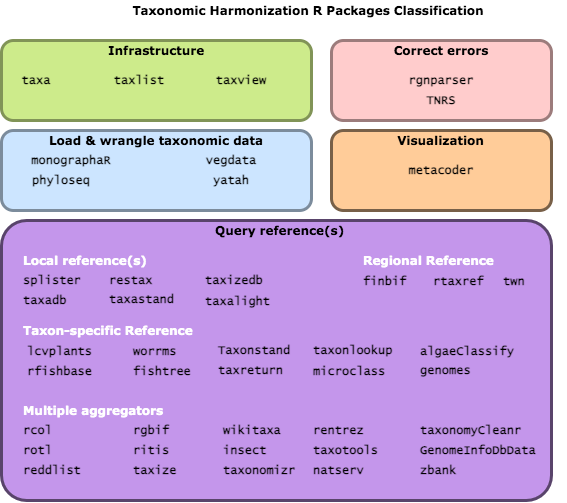

The diagram above was exported from draw.io. Its source (the exported page's mxGraphModel, read from the mxfile embedded in the PNG):
<mxGraphModel dx="763" dy="676" grid="1" gridSize="10" guides="1" tooltips="1" connect="1" arrows="1" fold="1" page="1" pageScale="1" pageWidth="583" pageHeight="827" math="0" shadow="0">
  <root>
    <mxCell id="0" />
    <mxCell id="1" parent="0" />
    <mxCell id="2" value="" style="group" vertex="1" connectable="0" parent="1">
      <mxGeometry x="340" y="40" width="234.02999999999997" height="80" as="geometry" />
    </mxCell>
    <mxCell id="3" value="" style="rounded=1;whiteSpace=wrap;html=1;fontFamily=Lucida Console;fillColor=#ffcccc;strokeColor=#9C7C7C;strokeWidth=3;sketch=0;glass=0;" vertex="1" parent="2">
      <mxGeometry x="-2.6645352591003757e-14" width="220" height="80" as="geometry" />
    </mxCell>
    <mxCell id="4" value="Correct errors" style="text;html=1;strokeColor=none;fillColor=none;align=center;verticalAlign=middle;whiteSpace=wrap;rounded=0;fontFamily=Verdana;fontStyle=1" vertex="1" parent="2">
      <mxGeometry x="57.02" width="105.97" height="20" as="geometry" />
    </mxCell>
    <mxCell id="5" value="rgnparser" style="text;html=1;strokeColor=none;fillColor=none;align=center;verticalAlign=middle;whiteSpace=wrap;rounded=0;fontFamily=Lucida Console;fontStyle=1" vertex="1" parent="2">
      <mxGeometry x="50" y="30" width="120" height="20" as="geometry" />
    </mxCell>
    <mxCell id="6" value="TNRS" style="text;html=1;strokeColor=none;fillColor=none;align=center;verticalAlign=middle;whiteSpace=wrap;rounded=0;fontFamily=Lucida Console;fontStyle=1" vertex="1" parent="2">
      <mxGeometry x="50" y="50" width="120" height="20" as="geometry" />
    </mxCell>
    <mxCell id="7" value="" style="group" vertex="1" connectable="0" parent="1">
      <mxGeometry x="340" y="130" width="230" height="80" as="geometry" />
    </mxCell>
    <mxCell id="8" value="" style="rounded=1;whiteSpace=wrap;html=1;fontFamily=Lucida Console;fillColor=#ffcc99;strokeColor=#786048;strokeWidth=3;" vertex="1" parent="7">
      <mxGeometry width="220" height="80" as="geometry" />
    </mxCell>
    <mxCell id="9" value="&lt;b&gt;Visualization&lt;/b&gt;" style="text;html=1;strokeColor=none;fillColor=none;align=center;verticalAlign=middle;whiteSpace=wrap;rounded=0;fontFamily=Verdana;" vertex="1" parent="7">
      <mxGeometry x="65.48387096774194" width="89.03225806451613" height="20" as="geometry" />
    </mxCell>
    <mxCell id="10" value="metacoder" style="text;html=1;strokeColor=none;fillColor=none;align=center;verticalAlign=middle;whiteSpace=wrap;rounded=0;fontFamily=Lucida Console;fontStyle=1" vertex="1" parent="7">
      <mxGeometry x="50" y="30" width="120" height="20" as="geometry" />
    </mxCell>
    <mxCell id="11" value="" style="group" vertex="1" connectable="0" parent="1">
      <mxGeometry x="10" y="40" width="310" height="80" as="geometry" />
    </mxCell>
    <mxCell id="12" value="" style="rounded=1;whiteSpace=wrap;html=1;fontFamily=Lucida Console;fillColor=#cdeb8b;strokeColor=#819457;strokeWidth=3;sketch=0;glass=0;" vertex="1" parent="11">
      <mxGeometry width="310" height="80" as="geometry" />
    </mxCell>
    <mxCell id="13" value="Infrastructure" style="text;html=1;strokeColor=none;fillColor=none;align=left;verticalAlign=middle;whiteSpace=wrap;rounded=0;fontFamily=Verdana;fontStyle=1" vertex="1" parent="11">
      <mxGeometry x="105" width="100" height="20" as="geometry" />
    </mxCell>
    <mxCell id="14" value="taxview" style="text;html=1;strokeColor=none;fillColor=none;align=center;verticalAlign=middle;whiteSpace=wrap;rounded=0;fontFamily=Lucida Console;fontStyle=1" vertex="1" parent="11">
      <mxGeometry x="180" y="30" width="120" height="20" as="geometry" />
    </mxCell>
    <mxCell id="15" value="taxlist" style="text;html=1;strokeColor=none;fillColor=none;align=center;verticalAlign=middle;whiteSpace=wrap;rounded=0;fontFamily=Lucida Console;fontStyle=1" vertex="1" parent="11">
      <mxGeometry x="78" y="30" width="120" height="20" as="geometry" />
    </mxCell>
    <mxCell id="16" value="taxa" style="text;html=1;strokeColor=none;fillColor=none;align=center;verticalAlign=middle;whiteSpace=wrap;rounded=0;fontFamily=Lucida Console;fontStyle=1" vertex="1" parent="11">
      <mxGeometry x="10" y="30" width="50" height="20" as="geometry" />
    </mxCell>
    <mxCell id="17" value="" style="rounded=1;whiteSpace=wrap;html=1;fontFamily=Lucida Console;fillColor=#C496EB;strokeColor=#59446B;strokeWidth=3;sketch=0;glass=0;movable=1;resizable=1;rotatable=1;deletable=1;editable=1;connectable=1;arcSize=9;" vertex="1" parent="1">
      <mxGeometry x="10" y="220" width="550" height="280" as="geometry" />
    </mxCell>
    <mxCell id="18" value="Taxonomic Harmonization R Packages Classification" style="text;html=1;strokeColor=none;fillColor=none;align=center;verticalAlign=middle;whiteSpace=wrap;rounded=0;fontFamily=Verdana;fontStyle=1" vertex="1" parent="1">
      <mxGeometry x="136" width="362" height="20" as="geometry" />
    </mxCell>
    <mxCell id="19" value="algaeClassify" style="text;html=1;strokeColor=none;fillColor=none;align=left;verticalAlign=middle;whiteSpace=wrap;rounded=0;fontFamily=Lucida Console;fontStyle=1" vertex="1" parent="1">
      <mxGeometry x="427" y="341" width="96.5" height="20" as="geometry" />
    </mxCell>
    <mxCell id="20" value="finbif" style="text;html=1;strokeColor=none;fillColor=none;align=left;verticalAlign=middle;whiteSpace=wrap;rounded=0;fontFamily=Lucida Console;fontStyle=1" vertex="1" parent="1">
      <mxGeometry x="370" y="271" width="50" height="20" as="geometry" />
    </mxCell>
    <mxCell id="21" value="fishtree" style="text;html=1;strokeColor=none;fillColor=none;align=left;verticalAlign=middle;whiteSpace=wrap;rounded=0;fontFamily=Lucida Console;fontStyle=1" vertex="1" parent="1">
      <mxGeometry x="140" y="361" width="80" height="20" as="geometry" />
    </mxCell>
    <mxCell id="22" value="GenomeInfoDbData" style="text;html=1;strokeColor=none;fillColor=none;align=left;verticalAlign=middle;whiteSpace=wrap;rounded=0;fontFamily=Lucida Console;fontStyle=1" vertex="1" parent="1">
      <mxGeometry x="427" y="440" width="120" height="20" as="geometry" />
    </mxCell>
    <mxCell id="23" value="genomes" style="text;html=1;strokeColor=none;fillColor=none;align=left;verticalAlign=middle;whiteSpace=wrap;rounded=0;fontFamily=Lucida Console;fontStyle=1" vertex="1" parent="1">
      <mxGeometry x="427" y="360" width="76.5" height="20" as="geometry" />
    </mxCell>
    <mxCell id="24" value="insect" style="text;html=1;strokeColor=none;fillColor=none;align=left;verticalAlign=middle;whiteSpace=wrap;rounded=0;fontFamily=Lucida Console;fontStyle=1" vertex="1" parent="1">
      <mxGeometry x="230" y="440" width="120" height="20" as="geometry" />
    </mxCell>
    <mxCell id="25" value="lcvplants" style="text;html=1;strokeColor=none;fillColor=none;align=left;verticalAlign=middle;whiteSpace=wrap;rounded=0;fontFamily=Lucida Console;fontStyle=1" vertex="1" parent="1">
      <mxGeometry x="33.5" y="341" width="80" height="20" as="geometry" />
    </mxCell>
    <mxCell id="26" value="microclass" style="text;html=1;strokeColor=none;fillColor=none;align=left;verticalAlign=middle;whiteSpace=wrap;rounded=0;fontFamily=Lucida Console;fontStyle=1" vertex="1" parent="1">
      <mxGeometry x="320" y="361" width="120" height="20" as="geometry" />
    </mxCell>
    <mxCell id="27" value="natserv" style="text;html=1;strokeColor=none;fillColor=none;align=left;verticalAlign=middle;whiteSpace=wrap;rounded=0;fontFamily=Lucida Console;fontStyle=1" vertex="1" parent="1">
      <mxGeometry x="320" y="460" width="60" height="20" as="geometry" />
    </mxCell>
    <mxCell id="28" value="rcol" style="text;html=1;strokeColor=none;fillColor=none;align=left;verticalAlign=middle;whiteSpace=wrap;rounded=0;fontFamily=Lucida Console;fontStyle=1" vertex="1" parent="1">
      <mxGeometry x="30" y="420" width="70" height="20" as="geometry" />
    </mxCell>
    <mxCell id="29" value="rentrez" style="text;html=1;strokeColor=none;fillColor=none;align=left;verticalAlign=middle;whiteSpace=wrap;rounded=0;fontFamily=Lucida Console;fontStyle=1" vertex="1" parent="1">
      <mxGeometry x="320" y="420" width="70" height="20" as="geometry" />
    </mxCell>
    <mxCell id="30" value="restax" style="text;html=1;strokeColor=none;fillColor=none;align=left;verticalAlign=middle;whiteSpace=wrap;rounded=0;fontFamily=Lucida Console;fontStyle=1" vertex="1" parent="1">
      <mxGeometry x="115.5" y="270" width="120" height="20" as="geometry" />
    </mxCell>
    <mxCell id="31" value="rfishbase" style="text;html=1;strokeColor=none;fillColor=none;align=left;verticalAlign=middle;whiteSpace=wrap;rounded=0;fontFamily=Lucida Console;fontStyle=1" vertex="1" parent="1">
      <mxGeometry x="33.5" y="361" width="73" height="20" as="geometry" />
    </mxCell>
    <mxCell id="32" value="rgbif" style="text;html=1;strokeColor=none;fillColor=none;align=left;verticalAlign=middle;whiteSpace=wrap;rounded=0;fontFamily=Lucida Console;fontStyle=1" vertex="1" parent="1">
      <mxGeometry x="140" y="420" width="50" height="20" as="geometry" />
    </mxCell>
    <mxCell id="33" value="ritis" style="text;html=1;strokeColor=none;fillColor=none;align=left;verticalAlign=middle;whiteSpace=wrap;rounded=0;fontFamily=Lucida Console;fontStyle=1" vertex="1" parent="1">
      <mxGeometry x="140" y="440" width="43" height="20" as="geometry" />
    </mxCell>
    <mxCell id="34" value="rotl" style="text;html=1;strokeColor=none;fillColor=none;align=left;verticalAlign=middle;whiteSpace=wrap;rounded=0;fontFamily=Lucida Console;fontStyle=1" vertex="1" parent="1">
      <mxGeometry x="30" y="440" width="50" height="20" as="geometry" />
    </mxCell>
    <mxCell id="35" value="reddlist" style="text;html=1;strokeColor=none;fillColor=none;align=left;verticalAlign=middle;whiteSpace=wrap;rounded=0;fontFamily=Lucida Console;fontStyle=1" vertex="1" parent="1">
      <mxGeometry x="30" y="460" width="120" height="20" as="geometry" />
    </mxCell>
    <mxCell id="36" value="rtaxref" style="text;html=1;strokeColor=none;fillColor=none;align=left;verticalAlign=middle;whiteSpace=wrap;rounded=0;fontFamily=Lucida Console;fontStyle=1" vertex="1" parent="1">
      <mxGeometry x="440" y="271" width="58" height="20" as="geometry" />
    </mxCell>
    <mxCell id="37" value="splister" style="text;html=1;strokeColor=none;fillColor=none;align=left;verticalAlign=middle;whiteSpace=wrap;rounded=0;fontFamily=Lucida Console;fontStyle=1" vertex="1" parent="1">
      <mxGeometry x="30" y="270" width="70" height="20" as="geometry" />
    </mxCell>
    <mxCell id="38" value="taxadb" style="text;html=1;strokeColor=none;fillColor=none;align=left;verticalAlign=middle;whiteSpace=wrap;rounded=0;fontFamily=Lucida Console;fontStyle=1" vertex="1" parent="1">
      <mxGeometry x="30" y="290" width="50" height="20" as="geometry" />
    </mxCell>
    <mxCell id="39" value="taxastand" style="text;html=1;strokeColor=none;fillColor=none;align=left;verticalAlign=middle;whiteSpace=wrap;rounded=0;fontFamily=Lucida Console;fontStyle=1" vertex="1" parent="1">
      <mxGeometry x="115.5" y="289" width="120" height="20" as="geometry" />
    </mxCell>
    <mxCell id="40" value="taxize" style="text;html=1;strokeColor=none;fillColor=none;align=left;verticalAlign=middle;whiteSpace=wrap;rounded=0;fontFamily=Lucida Console;fontStyle=1" vertex="1" parent="1">
      <mxGeometry x="140" y="460" width="63" height="20" as="geometry" />
    </mxCell>
    <mxCell id="41" value="taxizedb" style="text;html=1;strokeColor=none;fillColor=none;align=left;verticalAlign=middle;whiteSpace=wrap;rounded=0;fontFamily=Lucida Console;fontStyle=1" vertex="1" parent="1">
      <mxGeometry x="212" y="270" width="70" height="20" as="geometry" />
    </mxCell>
    <mxCell id="42" value="taxonlookup" style="text;html=1;strokeColor=none;fillColor=none;align=left;verticalAlign=middle;whiteSpace=wrap;rounded=0;fontFamily=Lucida Console;fontStyle=1" vertex="1" parent="1">
      <mxGeometry x="320" y="340" width="120" height="20" as="geometry" />
    </mxCell>
    <mxCell id="43" value="taxonomizr" style="text;html=1;strokeColor=none;fillColor=none;align=left;verticalAlign=middle;whiteSpace=wrap;rounded=0;fontFamily=Lucida Console;fontStyle=1" vertex="1" parent="1">
      <mxGeometry x="230" y="460" width="120" height="20" as="geometry" />
    </mxCell>
    <mxCell id="44" value="taxonomyCleanr" style="text;html=1;strokeColor=none;fillColor=none;align=left;verticalAlign=middle;whiteSpace=wrap;rounded=0;fontFamily=Lucida Console;fontStyle=1" vertex="1" parent="1">
      <mxGeometry x="427" y="420" width="120" height="20" as="geometry" />
    </mxCell>
    <mxCell id="45" value="Taxonstand" style="text;html=1;strokeColor=none;fillColor=none;align=left;verticalAlign=middle;whiteSpace=wrap;rounded=0;fontFamily=Lucida Console;fontStyle=1" vertex="1" parent="1">
      <mxGeometry x="225" y="340" width="120" height="20" as="geometry" />
    </mxCell>
    <mxCell id="46" value="taxotools" style="text;html=1;strokeColor=none;fillColor=none;align=left;verticalAlign=middle;whiteSpace=wrap;rounded=0;fontFamily=Lucida Console;fontStyle=1" vertex="1" parent="1">
      <mxGeometry x="320" y="440" width="120" height="20" as="geometry" />
    </mxCell>
    <mxCell id="47" value="taxreturn" style="text;html=1;strokeColor=none;fillColor=none;align=left;verticalAlign=middle;whiteSpace=wrap;rounded=0;fontFamily=Lucida Console;fontStyle=1" vertex="1" parent="1">
      <mxGeometry x="225" y="360" width="120" height="20" as="geometry" />
    </mxCell>
    <mxCell id="48" value="twn" style="text;html=1;strokeColor=none;fillColor=none;align=left;verticalAlign=middle;whiteSpace=wrap;rounded=0;fontFamily=Lucida Console;fontStyle=1" vertex="1" parent="1">
      <mxGeometry x="510" y="271" width="30" height="20" as="geometry" />
    </mxCell>
    <mxCell id="49" value="wikitaxa" style="text;html=1;strokeColor=none;fillColor=none;align=left;verticalAlign=middle;whiteSpace=wrap;rounded=0;fontFamily=Lucida Console;fontStyle=1" vertex="1" parent="1">
      <mxGeometry x="230" y="420" width="76.5" height="20" as="geometry" />
    </mxCell>
    <mxCell id="50" value="worrms" style="text;html=1;strokeColor=none;fillColor=none;align=left;verticalAlign=middle;whiteSpace=wrap;rounded=0;fontFamily=Lucida Console;fontStyle=1" vertex="1" parent="1">
      <mxGeometry x="140" y="341" width="52" height="20" as="geometry" />
    </mxCell>
    <mxCell id="51" value="zbank" style="text;html=1;strokeColor=none;fillColor=none;align=left;verticalAlign=middle;whiteSpace=wrap;rounded=0;fontFamily=Lucida Console;fontStyle=1" vertex="1" parent="1">
      <mxGeometry x="427" y="460" width="60" height="20" as="geometry" />
    </mxCell>
    <mxCell id="52" value="taxalight" style="text;html=1;strokeColor=none;fillColor=none;align=left;verticalAlign=middle;whiteSpace=wrap;rounded=0;fontFamily=Lucida Console;fontStyle=1" vertex="1" parent="1">
      <mxGeometry x="212" y="291" width="80" height="20" as="geometry" />
    </mxCell>
    <mxCell id="53" value="Query reference(s)" style="text;html=1;strokeColor=none;fillColor=none;align=left;verticalAlign=middle;whiteSpace=wrap;rounded=0;fontFamily=Verdana;fontStyle=1" vertex="1" parent="1">
      <mxGeometry x="221.5" y="220" width="140" height="20" as="geometry" />
    </mxCell>
    <mxCell id="54" value="Local reference(s)" style="text;html=1;strokeColor=none;fillColor=none;align=left;verticalAlign=middle;whiteSpace=wrap;rounded=0;fontFamily=Verdana;fontColor=#FFFFFF;fontStyle=1" vertex="1" parent="1">
      <mxGeometry x="30" y="250" width="140" height="20" as="geometry" />
    </mxCell>
    <mxCell id="55" value="Regional Reference" style="text;html=1;strokeColor=none;fillColor=none;align=left;verticalAlign=middle;whiteSpace=wrap;rounded=0;fontFamily=Verdana;fontColor=#FFFFFF;fontStyle=1" vertex="1" parent="1">
      <mxGeometry x="370" y="250" width="150" height="20" as="geometry" />
    </mxCell>
    <mxCell id="56" value="Taxon-specific Reference" style="text;html=1;strokeColor=none;fillColor=none;align=left;verticalAlign=middle;whiteSpace=wrap;rounded=0;fontFamily=Verdana;fontColor=#FFFFFF;fontStyle=1" vertex="1" parent="1">
      <mxGeometry x="30" y="320" width="200" height="20" as="geometry" />
    </mxCell>
    <mxCell id="57" value="Multiple aggregators" style="text;html=1;strokeColor=none;fillColor=none;align=left;verticalAlign=middle;whiteSpace=wrap;rounded=0;fontFamily=Verdana;fontColor=#FFFFFF;fontStyle=1" vertex="1" parent="1">
      <mxGeometry x="30" y="400" width="200" height="20" as="geometry" />
    </mxCell>
    <mxCell id="58" style="edgeStyle=orthogonalEdgeStyle;rounded=0;orthogonalLoop=1;jettySize=auto;html=1;exitX=0.5;exitY=1;exitDx=0;exitDy=0;fontFamily=Verdana;fontColor=#FFFFFF;" edge="1" source="42" target="42" parent="1">
      <mxGeometry relative="1" as="geometry" />
    </mxCell>
    <mxCell id="59" value="" style="group" vertex="1" connectable="0" parent="1">
      <mxGeometry x="10" y="130" width="310" height="80" as="geometry" />
    </mxCell>
    <mxCell id="60" value="" style="rounded=1;whiteSpace=wrap;html=1;fontFamily=Lucida Console;fillColor=#cce5ff;strokeColor=#7C8C9C;strokeWidth=3;sketch=0;glass=0;" vertex="1" parent="59">
      <mxGeometry width="310" height="80" as="geometry" />
    </mxCell>
    <mxCell id="61" value="Load &amp;amp; wrangle taxonomic data" style="text;html=1;strokeColor=none;fillColor=none;align=center;verticalAlign=middle;whiteSpace=wrap;rounded=0;fontFamily=Verdana;fontStyle=1" vertex="1" parent="59">
      <mxGeometry x="46.25" width="217.5" height="20" as="geometry" />
    </mxCell>
    <mxCell id="62" value="monographaR" style="text;html=1;strokeColor=none;fillColor=none;align=center;verticalAlign=middle;whiteSpace=wrap;rounded=0;fontFamily=Lucida Console;fontStyle=1" vertex="1" parent="59">
      <mxGeometry x="10" y="20" width="120" height="20" as="geometry" />
    </mxCell>
    <mxCell id="63" value="phyloseq" style="text;html=1;strokeColor=none;fillColor=none;align=center;verticalAlign=middle;whiteSpace=wrap;rounded=0;fontFamily=Lucida Console;fontStyle=1" vertex="1" parent="59">
      <mxGeometry y="40" width="120" height="20" as="geometry" />
    </mxCell>
    <mxCell id="64" value="vegdata" style="text;html=1;strokeColor=none;fillColor=none;align=center;verticalAlign=middle;whiteSpace=wrap;rounded=0;fontFamily=Lucida Console;fontStyle=1" vertex="1" parent="59">
      <mxGeometry x="170" y="20" width="120" height="20" as="geometry" />
    </mxCell>
    <mxCell id="65" value="yatah" style="text;html=1;strokeColor=none;fillColor=none;align=center;verticalAlign=middle;whiteSpace=wrap;rounded=0;fontFamily=Lucida Console;fontStyle=1" vertex="1" parent="59">
      <mxGeometry x="170" y="40" width="120" height="20" as="geometry" />
    </mxCell>
  </root>
</mxGraphModel>